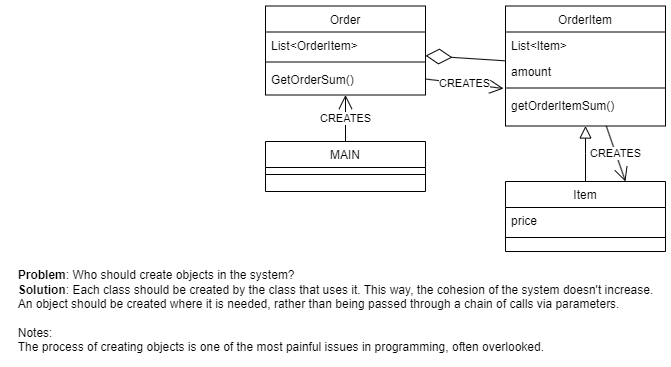

The diagram above was exported from draw.io. Its source (the exported page's mxGraphModel, read from the mxfile embedded in the PNG):
<mxGraphModel dx="2062" dy="1202" grid="1" gridSize="10" guides="1" tooltips="1" connect="1" arrows="1" fold="1" page="1" pageScale="1" pageWidth="827" pageHeight="1169" math="0" shadow="0">
  <root>
    <mxCell id="WIyWlLk6GJQsqaUBKTNV-0" />
    <mxCell id="WIyWlLk6GJQsqaUBKTNV-1" parent="WIyWlLk6GJQsqaUBKTNV-0" />
    <mxCell id="zkfFHV4jXpPFQw0GAbJ--0" value="Order" style="swimlane;fontStyle=0;align=center;verticalAlign=top;childLayout=stackLayout;horizontal=1;startSize=26;horizontalStack=0;resizeParent=1;resizeLast=0;collapsible=1;marginBottom=0;rounded=0;shadow=0;strokeWidth=1;" parent="WIyWlLk6GJQsqaUBKTNV-1" vertex="1">
      <mxGeometry x="280" y="104.5" width="160" height="89" as="geometry">
        <mxRectangle x="230" y="140" width="160" height="26" as="alternateBounds" />
      </mxGeometry>
    </mxCell>
    <mxCell id="zkfFHV4jXpPFQw0GAbJ--1" value="List&lt;OrderItem&gt;" style="text;align=left;verticalAlign=top;spacingLeft=4;spacingRight=4;overflow=hidden;rotatable=0;points=[[0,0.5],[1,0.5]];portConstraint=eastwest;" parent="zkfFHV4jXpPFQw0GAbJ--0" vertex="1">
      <mxGeometry y="26" width="160" height="26" as="geometry" />
    </mxCell>
    <mxCell id="zkfFHV4jXpPFQw0GAbJ--4" value="" style="line;html=1;strokeWidth=1;align=left;verticalAlign=middle;spacingTop=-1;spacingLeft=3;spacingRight=3;rotatable=0;labelPosition=right;points=[];portConstraint=eastwest;" parent="zkfFHV4jXpPFQw0GAbJ--0" vertex="1">
      <mxGeometry y="52" width="160" height="8" as="geometry" />
    </mxCell>
    <mxCell id="zkfFHV4jXpPFQw0GAbJ--5" value="GetOrderSum()" style="text;align=left;verticalAlign=top;spacingLeft=4;spacingRight=4;overflow=hidden;rotatable=0;points=[[0,0.5],[1,0.5]];portConstraint=eastwest;" parent="zkfFHV4jXpPFQw0GAbJ--0" vertex="1">
      <mxGeometry y="60" width="160" height="26" as="geometry" />
    </mxCell>
    <mxCell id="zkfFHV4jXpPFQw0GAbJ--6" value="MAIN" style="swimlane;fontStyle=0;align=center;verticalAlign=top;childLayout=stackLayout;horizontal=1;startSize=26;horizontalStack=0;resizeParent=1;resizeLast=0;collapsible=1;marginBottom=0;rounded=0;shadow=0;strokeWidth=1;" parent="WIyWlLk6GJQsqaUBKTNV-1" vertex="1">
      <mxGeometry x="280" y="240" width="160" height="50" as="geometry">
        <mxRectangle x="130" y="380" width="160" height="26" as="alternateBounds" />
      </mxGeometry>
    </mxCell>
    <mxCell id="zkfFHV4jXpPFQw0GAbJ--9" value="" style="line;html=1;strokeWidth=1;align=left;verticalAlign=middle;spacingTop=-1;spacingLeft=3;spacingRight=3;rotatable=0;labelPosition=right;points=[];portConstraint=eastwest;" parent="zkfFHV4jXpPFQw0GAbJ--6" vertex="1">
      <mxGeometry y="26" width="160" height="14" as="geometry" />
    </mxCell>
    <mxCell id="zkfFHV4jXpPFQw0GAbJ--13" value="Item" style="swimlane;fontStyle=0;align=center;verticalAlign=top;childLayout=stackLayout;horizontal=1;startSize=26;horizontalStack=0;resizeParent=1;resizeLast=0;collapsible=1;marginBottom=0;rounded=0;shadow=0;strokeWidth=1;" parent="WIyWlLk6GJQsqaUBKTNV-1" vertex="1">
      <mxGeometry x="520" y="280" width="160" height="70" as="geometry">
        <mxRectangle x="340" y="380" width="170" height="26" as="alternateBounds" />
      </mxGeometry>
    </mxCell>
    <mxCell id="zkfFHV4jXpPFQw0GAbJ--14" value="price" style="text;align=left;verticalAlign=top;spacingLeft=4;spacingRight=4;overflow=hidden;rotatable=0;points=[[0,0.5],[1,0.5]];portConstraint=eastwest;" parent="zkfFHV4jXpPFQw0GAbJ--13" vertex="1">
      <mxGeometry y="26" width="160" height="26" as="geometry" />
    </mxCell>
    <mxCell id="zkfFHV4jXpPFQw0GAbJ--15" value="" style="line;html=1;strokeWidth=1;align=left;verticalAlign=middle;spacingTop=-1;spacingLeft=3;spacingRight=3;rotatable=0;labelPosition=right;points=[];portConstraint=eastwest;" parent="zkfFHV4jXpPFQw0GAbJ--13" vertex="1">
      <mxGeometry y="52" width="160" height="8" as="geometry" />
    </mxCell>
    <mxCell id="zkfFHV4jXpPFQw0GAbJ--16" value="" style="endArrow=block;endSize=10;endFill=0;shadow=0;strokeWidth=1;rounded=0;edgeStyle=elbowEdgeStyle;elbow=vertical;" parent="WIyWlLk6GJQsqaUBKTNV-1" source="zkfFHV4jXpPFQw0GAbJ--13" target="zkfFHV4jXpPFQw0GAbJ--17" edge="1">
      <mxGeometry width="160" relative="1" as="geometry">
        <mxPoint x="210" y="373" as="sourcePoint" />
        <mxPoint x="310" y="271" as="targetPoint" />
      </mxGeometry>
    </mxCell>
    <mxCell id="zkfFHV4jXpPFQw0GAbJ--17" value="OrderItem" style="swimlane;fontStyle=0;align=center;verticalAlign=top;childLayout=stackLayout;horizontal=1;startSize=26;horizontalStack=0;resizeParent=1;resizeLast=0;collapsible=1;marginBottom=0;rounded=0;shadow=0;strokeWidth=1;" parent="WIyWlLk6GJQsqaUBKTNV-1" vertex="1">
      <mxGeometry x="520" y="104.5" width="160" height="120" as="geometry">
        <mxRectangle x="550" y="140" width="160" height="26" as="alternateBounds" />
      </mxGeometry>
    </mxCell>
    <mxCell id="zkfFHV4jXpPFQw0GAbJ--18" value="List&lt;Item&gt;" style="text;align=left;verticalAlign=top;spacingLeft=4;spacingRight=4;overflow=hidden;rotatable=0;points=[[0,0.5],[1,0.5]];portConstraint=eastwest;" parent="zkfFHV4jXpPFQw0GAbJ--17" vertex="1">
      <mxGeometry y="26" width="160" height="26" as="geometry" />
    </mxCell>
    <mxCell id="zkfFHV4jXpPFQw0GAbJ--19" value="amount" style="text;align=left;verticalAlign=top;spacingLeft=4;spacingRight=4;overflow=hidden;rotatable=0;points=[[0,0.5],[1,0.5]];portConstraint=eastwest;rounded=0;shadow=0;html=0;" parent="zkfFHV4jXpPFQw0GAbJ--17" vertex="1">
      <mxGeometry y="52" width="160" height="26" as="geometry" />
    </mxCell>
    <mxCell id="zkfFHV4jXpPFQw0GAbJ--23" value="" style="line;html=1;strokeWidth=1;align=left;verticalAlign=middle;spacingTop=-1;spacingLeft=3;spacingRight=3;rotatable=0;labelPosition=right;points=[];portConstraint=eastwest;" parent="zkfFHV4jXpPFQw0GAbJ--17" vertex="1">
      <mxGeometry y="78" width="160" height="8" as="geometry" />
    </mxCell>
    <mxCell id="zkfFHV4jXpPFQw0GAbJ--25" value="getOrderItemSum()" style="text;align=left;verticalAlign=top;spacingLeft=4;spacingRight=4;overflow=hidden;rotatable=0;points=[[0,0.5],[1,0.5]];portConstraint=eastwest;" parent="zkfFHV4jXpPFQw0GAbJ--17" vertex="1">
      <mxGeometry y="86" width="160" height="26" as="geometry" />
    </mxCell>
    <mxCell id="0tNFtu_YL_IUfNufug4u-0" value="&lt;div style=&quot;text-align: justify;&quot;&gt;&lt;b style=&quot;background-color: initial;&quot;&gt;Problem&lt;/b&gt;&lt;span style=&quot;background-color: initial;&quot;&gt;: Who should create objects in the system?&lt;/span&gt;&lt;/div&gt;&lt;div style=&quot;text-align: justify;&quot;&gt;&lt;b style=&quot;font-weight: bold; background-color: initial;&quot;&gt;Solution&lt;/b&gt;&lt;span style=&quot;background-color: initial;&quot;&gt;:&amp;nbsp;&lt;/span&gt;&lt;span style=&quot;background-color: initial;&quot;&gt;Each class should be created by the class that uses it.&amp;nbsp;&lt;/span&gt;&lt;span style=&quot;background-color: initial;&quot;&gt;This way, the cohesion of the system doesn't increase.&lt;/span&gt;&lt;/div&gt;&lt;div style=&quot;text-align: justify;&quot;&gt;&lt;span style=&quot;background-color: initial;&quot;&gt;An object should be created where it is needed, rather than being passed through a chain of calls via parameters.&lt;br&gt;&lt;/span&gt;&lt;/div&gt;&lt;div style=&quot;font-weight: bold; text-align: justify;&quot;&gt;&lt;span style=&quot;background-color: initial; font-weight: normal;&quot;&gt;&lt;br&gt;&lt;/span&gt;&lt;/div&gt;&lt;div style=&quot;font-weight: bold; text-align: justify;&quot;&gt;&lt;span style=&quot;background-color: initial; font-weight: normal;&quot;&gt;Notes:&lt;/span&gt;&lt;/div&gt;&lt;div style=&quot;text-align: justify;&quot;&gt;&lt;span style=&quot;background-color: initial;&quot;&gt;The process of creating objects is one of the most painful issues in programming, often overlooked.&lt;br&gt;&lt;/span&gt;&lt;/div&gt;" style="text;html=1;align=center;verticalAlign=middle;resizable=0;points=[];autosize=1;strokeColor=none;fillColor=none;" vertex="1" parent="WIyWlLk6GJQsqaUBKTNV-1">
      <mxGeometry x="20" y="360" width="660" height="100" as="geometry" />
    </mxCell>
    <mxCell id="0tNFtu_YL_IUfNufug4u-1" value="" style="endArrow=diamondThin;endFill=0;endSize=24;html=1;rounded=0;" edge="1" parent="WIyWlLk6GJQsqaUBKTNV-1" source="zkfFHV4jXpPFQw0GAbJ--17" target="zkfFHV4jXpPFQw0GAbJ--0">
      <mxGeometry width="160" relative="1" as="geometry">
        <mxPoint x="190" y="480" as="sourcePoint" />
        <mxPoint x="350" y="480" as="targetPoint" />
      </mxGeometry>
    </mxCell>
    <mxCell id="0tNFtu_YL_IUfNufug4u-2" value="CREATES" style="endArrow=open;endFill=1;endSize=12;rounded=0;html=1;" edge="1" parent="WIyWlLk6GJQsqaUBKTNV-1" source="zkfFHV4jXpPFQw0GAbJ--6" target="zkfFHV4jXpPFQw0GAbJ--0">
      <mxGeometry width="160" relative="1" as="geometry">
        <mxPoint x="190" y="480" as="sourcePoint" />
        <mxPoint x="350" y="480" as="targetPoint" />
      </mxGeometry>
    </mxCell>
    <mxCell id="0tNFtu_YL_IUfNufug4u-7" value="CREATES" style="endArrow=open;endFill=1;endSize=12;rounded=0;html=1;exitX=1;exitY=0.5;exitDx=0;exitDy=0;entryX=-0.012;entryY=1.173;entryDx=0;entryDy=0;entryPerimeter=0;" edge="1" parent="WIyWlLk6GJQsqaUBKTNV-1" source="zkfFHV4jXpPFQw0GAbJ--5" target="zkfFHV4jXpPFQw0GAbJ--19">
      <mxGeometry width="160" relative="1" as="geometry">
        <mxPoint x="320" y="300" as="sourcePoint" />
        <mxPoint x="420" y="300" as="targetPoint" />
      </mxGeometry>
    </mxCell>
    <mxCell id="0tNFtu_YL_IUfNufug4u-9" value="CREATES" style="endArrow=open;endFill=1;endSize=12;rounded=0;html=1;entryX=0.75;entryY=0;entryDx=0;entryDy=0;" edge="1" parent="WIyWlLk6GJQsqaUBKTNV-1" source="zkfFHV4jXpPFQw0GAbJ--17" target="zkfFHV4jXpPFQw0GAbJ--13">
      <mxGeometry width="160" relative="1" as="geometry">
        <mxPoint x="730" y="260.0033333333335" as="sourcePoint" />
        <mxPoint x="810" y="263.83666666666676" as="targetPoint" />
      </mxGeometry>
    </mxCell>
  </root>
</mxGraphModel>